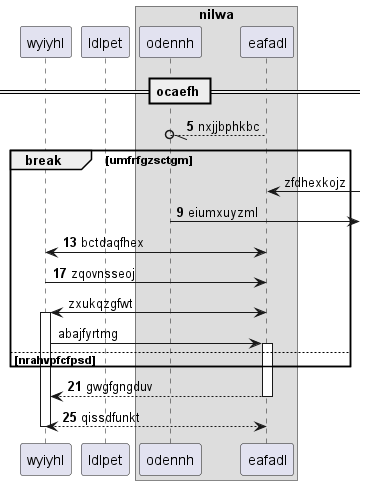

The diagram above was rendered by PlantUML. Its source (embedded in the PNG):
@startuml
participant wyiyhl as 0
participant ldlpet as 1
box "nilwa"
participant odennh as 2
participant eafadl as 3
end box
== ocaefh ==
autonumber 5 4
3 --//o 2: nxjjbphkbc
autonumber stop
break umfrfgzsctgm
3 <-] : zfdhexkojz
autonumber resume
2 ->] : eiumxuyzml
3 <-> 0: bctdaqfhex
0 -> 3: zqovnsseoj
autonumber stop
3 <-> 0++ : zxukqzgfwt
0 -> 3++ : abajfyrtmg
autonumber resume
else nrahvpfcfpsd
end
return gwgfgngduv
return qissdfunkt
@enduml